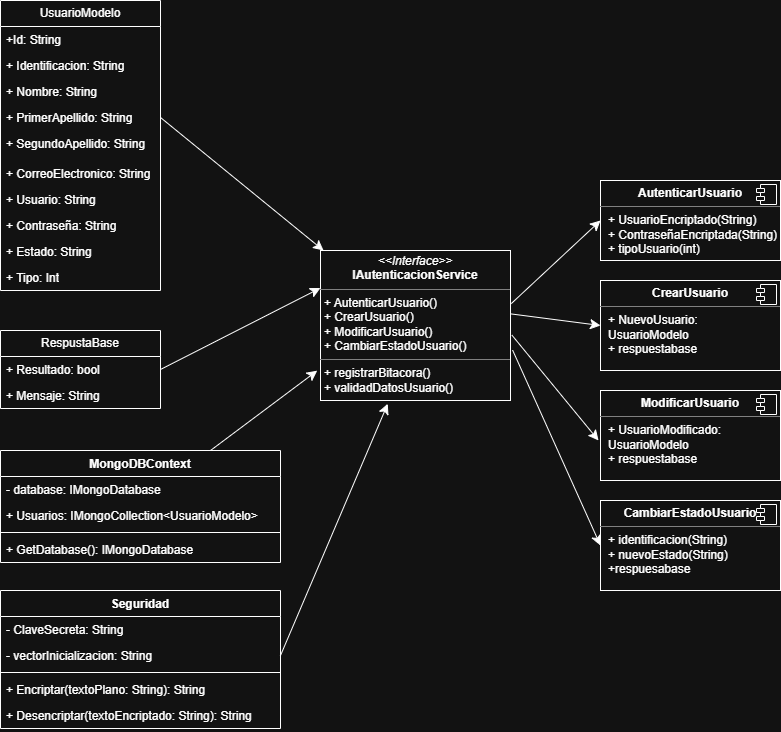

The diagram above was exported from draw.io. Its source (the exported page's mxGraphModel, read from the mxfile embedded in the PNG):
<mxGraphModel dx="1337" dy="1459" grid="1" gridSize="10" guides="1" tooltips="1" connect="1" arrows="1" fold="1" page="0" pageScale="1" pageWidth="1169" pageHeight="827" math="0" shadow="0">
  <root>
    <mxCell id="0" />
    <mxCell id="1" parent="0" />
    <mxCell id="i4TLUrspAiHB02VmzSvD-6" edge="1" parent="1" source="i4TLUrspAiHB02VmzSvD-3" style="edgeStyle=none;curved=1;rounded=0;orthogonalLoop=1;jettySize=auto;html=1;exitX=1.004;exitY=0.354;exitDx=0;exitDy=0;entryX=0;entryY=0.5;entryDx=0;entryDy=0;fontSize=12;startSize=8;endSize=8;exitPerimeter=0;" target="i4TLUrspAiHB02VmzSvD-4">
      <mxGeometry relative="1" as="geometry" />
    </mxCell>
    <mxCell id="i4TLUrspAiHB02VmzSvD-9" edge="1" parent="1" source="i4TLUrspAiHB02VmzSvD-3" style="edgeStyle=none;curved=1;rounded=0;orthogonalLoop=1;jettySize=auto;html=1;exitX=1.004;exitY=0.423;exitDx=0;exitDy=0;entryX=0;entryY=0.5;entryDx=0;entryDy=0;fontSize=12;startSize=8;endSize=8;exitPerimeter=0;" target="i4TLUrspAiHB02VmzSvD-7">
      <mxGeometry relative="1" as="geometry" />
    </mxCell>
    <mxCell id="i4TLUrspAiHB02VmzSvD-15" edge="1" parent="1" source="i4TLUrspAiHB02VmzSvD-3" style="edgeStyle=none;curved=1;rounded=0;orthogonalLoop=1;jettySize=auto;html=1;exitX=1.011;exitY=0.664;exitDx=0;exitDy=0;entryX=0;entryY=0.5;entryDx=0;entryDy=0;fontSize=12;startSize=8;endSize=8;exitPerimeter=0;" target="i4TLUrspAiHB02VmzSvD-13">
      <mxGeometry relative="1" as="geometry" />
    </mxCell>
    <mxCell id="i4TLUrspAiHB02VmzSvD-3" parent="1" style="verticalAlign=top;align=left;overflow=fill;html=1;whiteSpace=wrap;" value="&lt;p style=&quot;margin:0px;margin-top:4px;text-align:center;&quot;&gt;&lt;i&gt;&amp;lt;&amp;lt;Interface&amp;gt;&amp;gt;&lt;/i&gt;&lt;br&gt;&lt;b&gt;IAutenticacionService&lt;/b&gt;&lt;/p&gt;&lt;hr size=&quot;1&quot; style=&quot;border-style:solid;&quot;&gt;&lt;p style=&quot;margin:0px;margin-left:4px;&quot;&gt;+ AutenticarUsuario()&lt;br&gt;+ CrearUsuario()&lt;/p&gt;&lt;p style=&quot;margin:0px;margin-left:4px;&quot;&gt;+ ModificarUsuario()&lt;/p&gt;&lt;p style=&quot;margin:0px;margin-left:4px;&quot;&gt;+ CambiarEstadoUsuario()&lt;/p&gt;&lt;hr size=&quot;1&quot; style=&quot;border-style:solid;&quot;&gt;&lt;p style=&quot;margin:0px;margin-left:4px;&quot;&gt;+ registrarBitacora()&lt;br&gt;+ validadDatosUsuario()&lt;/p&gt;" vertex="1">
      <mxGeometry height="150" width="190" x="130" y="-140" as="geometry" />
    </mxCell>
    <mxCell id="i4TLUrspAiHB02VmzSvD-4" parent="1" style="align=left;overflow=fill;html=1;dropTarget=0;whiteSpace=wrap;" value="&lt;p style=&quot;margin:0px;margin-top:6px;text-align:center;&quot;&gt;&lt;b&gt;AutenticarUsuario&lt;/b&gt;&lt;/p&gt;&lt;hr size=&quot;1&quot; style=&quot;border-style:solid;&quot;&gt;&lt;p style=&quot;margin:0px;margin-left:8px;&quot;&gt;+ UsuarioEncriptado(String)&lt;br&gt;+ ContraseñaEncriptada(String)&lt;/p&gt;&lt;p style=&quot;margin:0px;margin-left:8px;&quot;&gt;+ tipoUsuario(int)&lt;/p&gt;" vertex="1">
      <mxGeometry height="80" width="180" x="410" y="-210" as="geometry" />
    </mxCell>
    <mxCell id="i4TLUrspAiHB02VmzSvD-5" parent="i4TLUrspAiHB02VmzSvD-4" style="shape=component;jettyWidth=8;jettyHeight=4;" value="" vertex="1">
      <mxGeometry height="20" relative="1" width="20" x="1" as="geometry">
        <mxPoint x="-24" y="4" as="offset" />
      </mxGeometry>
    </mxCell>
    <mxCell id="i4TLUrspAiHB02VmzSvD-7" parent="1" style="align=left;overflow=fill;html=1;dropTarget=0;whiteSpace=wrap;" value="&lt;p style=&quot;margin:0px;margin-top:6px;text-align:center;&quot;&gt;&lt;b&gt;CrearUsuario&lt;/b&gt;&lt;/p&gt;&lt;hr size=&quot;1&quot; style=&quot;border-style:solid;&quot;&gt;&lt;p style=&quot;margin:0px;margin-left:8px;&quot;&gt;+ NuevoUsuario: UsuarioModelo&lt;br&gt;+ respuestabase&lt;/p&gt;" vertex="1">
      <mxGeometry height="90" width="180" x="410" y="-110" as="geometry" />
    </mxCell>
    <mxCell id="i4TLUrspAiHB02VmzSvD-8" parent="i4TLUrspAiHB02VmzSvD-7" style="shape=component;jettyWidth=8;jettyHeight=4;" value="" vertex="1">
      <mxGeometry height="20" relative="1" width="20" x="1" as="geometry">
        <mxPoint x="-24" y="4" as="offset" />
      </mxGeometry>
    </mxCell>
    <mxCell id="i4TLUrspAiHB02VmzSvD-10" parent="1" style="align=left;overflow=fill;html=1;dropTarget=0;whiteSpace=wrap;" value="&lt;p style=&quot;margin:0px;margin-top:6px;text-align:center;&quot;&gt;&lt;b&gt;ModificarUsuario&lt;/b&gt;&lt;/p&gt;&lt;hr size=&quot;1&quot; style=&quot;border-style:solid;&quot;&gt;&lt;p style=&quot;margin:0px;margin-left:8px;&quot;&gt;+ UsuarioModificado: UsuarioModelo&lt;br&gt;+ respuestabase&lt;/p&gt;" vertex="1">
      <mxGeometry height="90" width="180" x="410" as="geometry" />
    </mxCell>
    <mxCell id="i4TLUrspAiHB02VmzSvD-11" parent="i4TLUrspAiHB02VmzSvD-10" style="shape=component;jettyWidth=8;jettyHeight=4;" value="" vertex="1">
      <mxGeometry height="20" relative="1" width="20" x="1" as="geometry">
        <mxPoint x="-24" y="4" as="offset" />
      </mxGeometry>
    </mxCell>
    <mxCell id="i4TLUrspAiHB02VmzSvD-12" edge="1" parent="1" source="i4TLUrspAiHB02VmzSvD-3" style="edgeStyle=none;curved=1;rounded=0;orthogonalLoop=1;jettySize=auto;html=1;exitX=1.008;exitY=0.565;exitDx=0;exitDy=0;entryX=-0.011;entryY=0.555;entryDx=0;entryDy=0;entryPerimeter=0;fontSize=12;startSize=8;endSize=8;exitPerimeter=0;" target="i4TLUrspAiHB02VmzSvD-10">
      <mxGeometry relative="1" as="geometry" />
    </mxCell>
    <mxCell id="i4TLUrspAiHB02VmzSvD-13" parent="1" style="align=left;overflow=fill;html=1;dropTarget=0;whiteSpace=wrap;" value="&lt;p style=&quot;margin:0px;margin-top:6px;text-align:center;&quot;&gt;&lt;b&gt;CambiarEstadoUsuario&lt;/b&gt;&lt;/p&gt;&lt;hr size=&quot;1&quot; style=&quot;border-style:solid;&quot;&gt;&lt;p style=&quot;margin:0px;margin-left:8px;&quot;&gt;+ identificacion(String)&lt;/p&gt;&lt;p style=&quot;margin:0px;margin-left:8px;&quot;&gt;+ nuevoEstado(String)&lt;/p&gt;&lt;p style=&quot;margin:0px;margin-left:8px;&quot;&gt;+respuesabase&lt;/p&gt;" vertex="1">
      <mxGeometry height="90" width="180" x="410" y="110" as="geometry" />
    </mxCell>
    <mxCell id="i4TLUrspAiHB02VmzSvD-14" parent="i4TLUrspAiHB02VmzSvD-13" style="shape=component;jettyWidth=8;jettyHeight=4;" value="" vertex="1">
      <mxGeometry height="20" relative="1" width="20" x="1" as="geometry">
        <mxPoint x="-24" y="4" as="offset" />
      </mxGeometry>
    </mxCell>
    <mxCell id="i4TLUrspAiHB02VmzSvD-16" parent="1" style="swimlane;fontStyle=0;childLayout=stackLayout;horizontal=1;startSize=26;fillColor=none;horizontalStack=0;resizeParent=1;resizeParentMax=0;resizeLast=0;collapsible=1;marginBottom=0;whiteSpace=wrap;html=1;" value="UsuarioModelo" vertex="1">
      <mxGeometry height="290" width="160" x="-190" y="-390" as="geometry" />
    </mxCell>
    <mxCell id="i4TLUrspAiHB02VmzSvD-17" parent="i4TLUrspAiHB02VmzSvD-16" style="text;strokeColor=none;fillColor=none;align=left;verticalAlign=top;spacingLeft=4;spacingRight=4;overflow=hidden;rotatable=0;points=[[0,0.5],[1,0.5]];portConstraint=eastwest;whiteSpace=wrap;html=1;" value="+Id: String" vertex="1">
      <mxGeometry height="26" width="160" y="26" as="geometry" />
    </mxCell>
    <mxCell id="i4TLUrspAiHB02VmzSvD-18" parent="i4TLUrspAiHB02VmzSvD-16" style="text;strokeColor=none;fillColor=none;align=left;verticalAlign=top;spacingLeft=4;spacingRight=4;overflow=hidden;rotatable=0;points=[[0,0.5],[1,0.5]];portConstraint=eastwest;whiteSpace=wrap;html=1;" value="+ Identificacion: String" vertex="1">
      <mxGeometry height="26" width="160" y="52" as="geometry" />
    </mxCell>
    <mxCell id="i4TLUrspAiHB02VmzSvD-19" parent="i4TLUrspAiHB02VmzSvD-16" style="text;strokeColor=none;fillColor=none;align=left;verticalAlign=top;spacingLeft=4;spacingRight=4;overflow=hidden;rotatable=0;points=[[0,0.5],[1,0.5]];portConstraint=eastwest;whiteSpace=wrap;html=1;" value="+ Nombre: String" vertex="1">
      <mxGeometry height="26" width="160" y="78" as="geometry" />
    </mxCell>
    <mxCell id="i4TLUrspAiHB02VmzSvD-21" parent="i4TLUrspAiHB02VmzSvD-16" style="text;strokeColor=none;fillColor=none;align=left;verticalAlign=top;spacingLeft=4;spacingRight=4;overflow=hidden;rotatable=0;points=[[0,0.5],[1,0.5]];portConstraint=eastwest;whiteSpace=wrap;html=1;" value="+ PrimerApellido: String" vertex="1">
      <mxGeometry height="26" width="160" y="104" as="geometry" />
    </mxCell>
    <mxCell id="i4TLUrspAiHB02VmzSvD-22" parent="i4TLUrspAiHB02VmzSvD-16" style="text;strokeColor=none;fillColor=none;align=left;verticalAlign=top;spacingLeft=4;spacingRight=4;overflow=hidden;rotatable=0;points=[[0,0.5],[1,0.5]];portConstraint=eastwest;whiteSpace=wrap;html=1;" value="+ SegundoApellido: String" vertex="1">
      <mxGeometry height="30" width="160" y="130" as="geometry" />
    </mxCell>
    <mxCell id="i4TLUrspAiHB02VmzSvD-23" parent="i4TLUrspAiHB02VmzSvD-16" style="text;strokeColor=none;fillColor=none;align=left;verticalAlign=top;spacingLeft=4;spacingRight=4;overflow=hidden;rotatable=0;points=[[0,0.5],[1,0.5]];portConstraint=eastwest;whiteSpace=wrap;html=1;" value="+ CorreoElectronico: String" vertex="1">
      <mxGeometry height="26" width="160" y="160" as="geometry" />
    </mxCell>
    <mxCell id="i4TLUrspAiHB02VmzSvD-24" parent="i4TLUrspAiHB02VmzSvD-16" style="text;strokeColor=none;fillColor=none;align=left;verticalAlign=top;spacingLeft=4;spacingRight=4;overflow=hidden;rotatable=0;points=[[0,0.5],[1,0.5]];portConstraint=eastwest;whiteSpace=wrap;html=1;" value="+ Usuario: String" vertex="1">
      <mxGeometry height="26" width="160" y="186" as="geometry" />
    </mxCell>
    <mxCell id="i4TLUrspAiHB02VmzSvD-25" parent="i4TLUrspAiHB02VmzSvD-16" style="text;strokeColor=none;fillColor=none;align=left;verticalAlign=top;spacingLeft=4;spacingRight=4;overflow=hidden;rotatable=0;points=[[0,0.5],[1,0.5]];portConstraint=eastwest;whiteSpace=wrap;html=1;" value="+ Contraseña: String" vertex="1">
      <mxGeometry height="26" width="160" y="212" as="geometry" />
    </mxCell>
    <mxCell id="i4TLUrspAiHB02VmzSvD-26" parent="i4TLUrspAiHB02VmzSvD-16" style="text;strokeColor=none;fillColor=none;align=left;verticalAlign=top;spacingLeft=4;spacingRight=4;overflow=hidden;rotatable=0;points=[[0,0.5],[1,0.5]];portConstraint=eastwest;whiteSpace=wrap;html=1;" value="+ Estado: String" vertex="1">
      <mxGeometry height="26" width="160" y="238" as="geometry" />
    </mxCell>
    <mxCell id="i4TLUrspAiHB02VmzSvD-27" parent="i4TLUrspAiHB02VmzSvD-16" style="text;strokeColor=none;fillColor=none;align=left;verticalAlign=top;spacingLeft=4;spacingRight=4;overflow=hidden;rotatable=0;points=[[0,0.5],[1,0.5]];portConstraint=eastwest;whiteSpace=wrap;html=1;" value="+ Tipo: Int" vertex="1">
      <mxGeometry height="26" width="160" y="264" as="geometry" />
    </mxCell>
    <mxCell id="i4TLUrspAiHB02VmzSvD-28" edge="1" parent="1" source="i4TLUrspAiHB02VmzSvD-21" style="edgeStyle=none;curved=1;rounded=0;orthogonalLoop=1;jettySize=auto;html=1;exitX=1;exitY=0.5;exitDx=0;exitDy=0;fontSize=12;startSize=8;endSize=8;" target="i4TLUrspAiHB02VmzSvD-3">
      <mxGeometry relative="1" as="geometry" />
    </mxCell>
    <mxCell id="i4TLUrspAiHB02VmzSvD-29" parent="1" style="swimlane;fontStyle=0;childLayout=stackLayout;horizontal=1;startSize=26;fillColor=none;horizontalStack=0;resizeParent=1;resizeParentMax=0;resizeLast=0;collapsible=1;marginBottom=0;whiteSpace=wrap;html=1;" value="RespustaBase" vertex="1">
      <mxGeometry height="78" width="160" x="-190" y="-60" as="geometry" />
    </mxCell>
    <mxCell id="i4TLUrspAiHB02VmzSvD-30" parent="i4TLUrspAiHB02VmzSvD-29" style="text;strokeColor=none;fillColor=none;align=left;verticalAlign=top;spacingLeft=4;spacingRight=4;overflow=hidden;rotatable=0;points=[[0,0.5],[1,0.5]];portConstraint=eastwest;whiteSpace=wrap;html=1;" value="+ Resultado: bool" vertex="1">
      <mxGeometry height="26" width="160" y="26" as="geometry" />
    </mxCell>
    <mxCell id="i4TLUrspAiHB02VmzSvD-31" parent="i4TLUrspAiHB02VmzSvD-29" style="text;strokeColor=none;fillColor=none;align=left;verticalAlign=top;spacingLeft=4;spacingRight=4;overflow=hidden;rotatable=0;points=[[0,0.5],[1,0.5]];portConstraint=eastwest;whiteSpace=wrap;html=1;" value="+ Mensaje: String" vertex="1">
      <mxGeometry height="26" width="160" y="52" as="geometry" />
    </mxCell>
    <mxCell id="i4TLUrspAiHB02VmzSvD-33" edge="1" parent="1" source="i4TLUrspAiHB02VmzSvD-30" style="edgeStyle=none;curved=1;rounded=0;orthogonalLoop=1;jettySize=auto;html=1;exitX=1;exitY=0.5;exitDx=0;exitDy=0;entryX=0;entryY=0.25;entryDx=0;entryDy=0;fontSize=12;startSize=8;endSize=8;" target="i4TLUrspAiHB02VmzSvD-3">
      <mxGeometry relative="1" as="geometry" />
    </mxCell>
    <mxCell id="i4TLUrspAiHB02VmzSvD-34" parent="1" style="swimlane;fontStyle=1;align=center;verticalAlign=top;childLayout=stackLayout;horizontal=1;startSize=26;horizontalStack=0;resizeParent=1;resizeParentMax=0;resizeLast=0;collapsible=1;marginBottom=0;whiteSpace=wrap;html=1;" value="MongoDBContext" vertex="1">
      <mxGeometry height="112" width="280" x="-190" y="60" as="geometry" />
    </mxCell>
    <mxCell id="i4TLUrspAiHB02VmzSvD-35" parent="i4TLUrspAiHB02VmzSvD-34" style="text;strokeColor=none;fillColor=none;align=left;verticalAlign=top;spacingLeft=4;spacingRight=4;overflow=hidden;rotatable=0;points=[[0,0.5],[1,0.5]];portConstraint=eastwest;whiteSpace=wrap;html=1;" value="- database: IMongoDatabase" vertex="1">
      <mxGeometry height="26" width="280" y="26" as="geometry" />
    </mxCell>
    <mxCell id="i4TLUrspAiHB02VmzSvD-38" parent="i4TLUrspAiHB02VmzSvD-34" style="text;strokeColor=none;fillColor=none;align=left;verticalAlign=top;spacingLeft=4;spacingRight=4;overflow=hidden;rotatable=0;points=[[0,0.5],[1,0.5]];portConstraint=eastwest;whiteSpace=wrap;html=1;" value="+ Usuarios: IMongoCollection&amp;lt;UsuarioModelo&amp;gt;" vertex="1">
      <mxGeometry height="26" width="280" y="52" as="geometry" />
    </mxCell>
    <mxCell id="i4TLUrspAiHB02VmzSvD-36" parent="i4TLUrspAiHB02VmzSvD-34" style="line;strokeWidth=1;fillColor=none;align=left;verticalAlign=middle;spacingTop=-1;spacingLeft=3;spacingRight=3;rotatable=0;labelPosition=right;points=[];portConstraint=eastwest;strokeColor=inherit;" value="" vertex="1">
      <mxGeometry height="8" width="280" y="78" as="geometry" />
    </mxCell>
    <mxCell id="i4TLUrspAiHB02VmzSvD-37" parent="i4TLUrspAiHB02VmzSvD-34" style="text;strokeColor=none;fillColor=none;align=left;verticalAlign=top;spacingLeft=4;spacingRight=4;overflow=hidden;rotatable=0;points=[[0,0.5],[1,0.5]];portConstraint=eastwest;whiteSpace=wrap;html=1;" value="+ GetDatabase(): IMongoDatabase" vertex="1">
      <mxGeometry height="26" width="280" y="86" as="geometry" />
    </mxCell>
    <mxCell id="i4TLUrspAiHB02VmzSvD-39" edge="1" parent="1" source="i4TLUrspAiHB02VmzSvD-34" style="edgeStyle=none;curved=1;rounded=0;orthogonalLoop=1;jettySize=auto;html=1;exitX=0.75;exitY=0;exitDx=0;exitDy=0;entryX=-0.017;entryY=0.801;entryDx=0;entryDy=0;entryPerimeter=0;fontSize=12;startSize=8;endSize=8;" target="i4TLUrspAiHB02VmzSvD-3">
      <mxGeometry relative="1" as="geometry" />
    </mxCell>
    <mxCell id="i4TLUrspAiHB02VmzSvD-40" parent="1" style="swimlane;fontStyle=1;align=center;verticalAlign=top;childLayout=stackLayout;horizontal=1;startSize=26;horizontalStack=0;resizeParent=1;resizeParentMax=0;resizeLast=0;collapsible=1;marginBottom=0;whiteSpace=wrap;html=1;" value="Seguridad" vertex="1">
      <mxGeometry height="138" width="280" x="-190" y="200" as="geometry" />
    </mxCell>
    <mxCell id="i4TLUrspAiHB02VmzSvD-41" parent="i4TLUrspAiHB02VmzSvD-40" style="text;strokeColor=none;fillColor=none;align=left;verticalAlign=top;spacingLeft=4;spacingRight=4;overflow=hidden;rotatable=0;points=[[0,0.5],[1,0.5]];portConstraint=eastwest;whiteSpace=wrap;html=1;" value="- ClaveSecreta: String" vertex="1">
      <mxGeometry height="26" width="280" y="26" as="geometry" />
    </mxCell>
    <mxCell id="i4TLUrspAiHB02VmzSvD-44" parent="i4TLUrspAiHB02VmzSvD-40" style="text;strokeColor=none;fillColor=none;align=left;verticalAlign=top;spacingLeft=4;spacingRight=4;overflow=hidden;rotatable=0;points=[[0,0.5],[1,0.5]];portConstraint=eastwest;whiteSpace=wrap;html=1;" value="- vectorInicializacion: String" vertex="1">
      <mxGeometry height="26" width="280" y="52" as="geometry" />
    </mxCell>
    <mxCell id="i4TLUrspAiHB02VmzSvD-42" parent="i4TLUrspAiHB02VmzSvD-40" style="line;strokeWidth=1;fillColor=none;align=left;verticalAlign=middle;spacingTop=-1;spacingLeft=3;spacingRight=3;rotatable=0;labelPosition=right;points=[];portConstraint=eastwest;strokeColor=inherit;" value="" vertex="1">
      <mxGeometry height="8" width="280" y="78" as="geometry" />
    </mxCell>
    <mxCell id="i4TLUrspAiHB02VmzSvD-43" parent="i4TLUrspAiHB02VmzSvD-40" style="text;strokeColor=none;fillColor=none;align=left;verticalAlign=top;spacingLeft=4;spacingRight=4;overflow=hidden;rotatable=0;points=[[0,0.5],[1,0.5]];portConstraint=eastwest;whiteSpace=wrap;html=1;" value="+ Encriptar(textoPlano: String): String" vertex="1">
      <mxGeometry height="26" width="280" y="86" as="geometry" />
    </mxCell>
    <mxCell id="i4TLUrspAiHB02VmzSvD-45" parent="i4TLUrspAiHB02VmzSvD-40" style="text;strokeColor=none;fillColor=none;align=left;verticalAlign=top;spacingLeft=4;spacingRight=4;overflow=hidden;rotatable=0;points=[[0,0.5],[1,0.5]];portConstraint=eastwest;whiteSpace=wrap;html=1;" value="+ Desencriptar(textoEncriptado: String): String" vertex="1">
      <mxGeometry height="26" width="280" y="112" as="geometry" />
    </mxCell>
    <mxCell id="i4TLUrspAiHB02VmzSvD-47" edge="1" parent="1" source="i4TLUrspAiHB02VmzSvD-44" style="edgeStyle=none;curved=1;rounded=0;orthogonalLoop=1;jettySize=auto;html=1;exitX=1;exitY=0.5;exitDx=0;exitDy=0;entryX=0.354;entryY=1.022;entryDx=0;entryDy=0;entryPerimeter=0;fontSize=12;startSize=8;endSize=8;" target="i4TLUrspAiHB02VmzSvD-3">
      <mxGeometry relative="1" as="geometry" />
    </mxCell>
  </root>
</mxGraphModel>